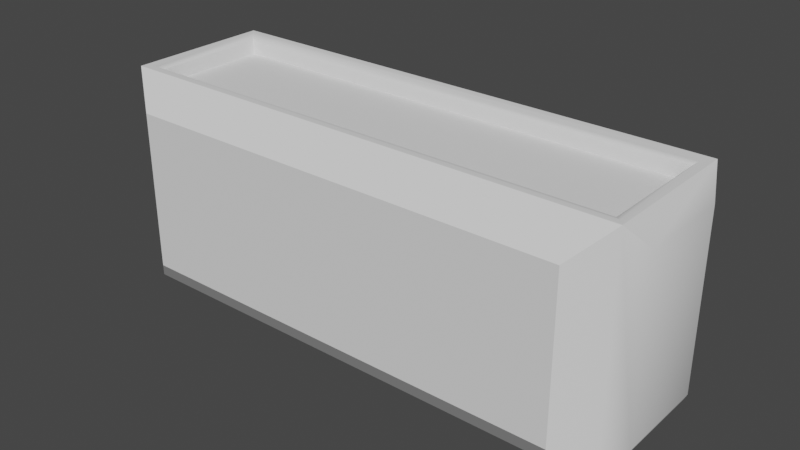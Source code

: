# Source: plantholder.blend  (saved by Blender 3.3.6; exported with 4.5.12 LTS)
import bpy
from mathutils import Matrix  # noqa: F401  (used for matrix-valued properties, if any)

bpy.ops.wm.read_factory_settings(use_empty=True)
scene = bpy.context.scene
scene.name = 'Scene'

# ---- collections
col_collection = bpy.data.collections.new('Collection'); scene.collection.children.link(col_collection)

# ---- node groups
ng_auto_smooth = bpy.data.node_groups.new('Auto Smooth', 'GeometryNodeTree')
_s = ng_auto_smooth.interface.new_socket(name='Geometry', in_out='OUTPUT', socket_type='NodeSocketGeometry')
_s = ng_auto_smooth.interface.new_socket(name='Geometry', in_out='INPUT', socket_type='NodeSocketGeometry')
_s = ng_auto_smooth.interface.new_socket(name='Angle', in_out='INPUT', socket_type='NodeSocketFloat')
_s.subtype = 'ANGLE'
_s.min_value = 0.0
_s.max_value = 3.142
ng_auto_smooth.is_modifier = True
_N = ng_auto_smooth.nodes; _L = ng_auto_smooth.links
n0 = _N.new('NodeGroupOutput'); n0.name = 'Group Output'; n0.location = (480, -100)
n1 = _N.new('NodeGroupInput'); n1.name = 'Group Input'; n1.location = (-420, -300)
n2 = _N.new('NodeGroupInput'); n2.name = 'Group Input.001'; n2.location = (-60, -100)
n3 = _N.new('GeometryNodeSetShadeSmooth'); n3.name = 'Set Shade Smooth'; n3.location = (120, -100)
n3.domain = 'EDGE'
n4 = _N.new('GeometryNodeSetShadeSmooth'); n4.name = 'Set Shade Smooth.001'; n4.location = (300, -100)
n5 = _N.new('GeometryNodeInputMeshEdgeAngle'); n5.name = 'Edge Angle'; n5.location = (-420, -220)
n6 = _N.new('GeometryNodeInputEdgeSmooth'); n6.name = 'Is Edge Smooth'; n6.location = (-60, -160)
n7 = _N.new('GeometryNodeInputShadeSmooth'); n7.name = 'Is Face Smooth'; n7.location = (-240, -340)
n8 = _N.new('FunctionNodeBooleanMath'); n8.name = 'Boolean Math'; n8.location = (-60, -220)
n9 = _N.new('FunctionNodeCompare'); n9.name = 'Compare'; n9.location = (-240, -180)
n9.operation = 'LESS_EQUAL'
_L.new(n5.outputs[0], n9.inputs[0])
_L.new(n4.outputs[0], n0.inputs[0])
_L.new(n1.outputs[1], n9.inputs[1])
_L.new(n9.outputs[0], n8.inputs[0])
_L.new(n7.outputs[0], n8.inputs[1])
_L.new(n2.outputs[0], n3.inputs[0])
_L.new(n6.outputs[0], n3.inputs[1])
_L.new(n3.outputs[0], n4.inputs[0])
_L.new(n8.outputs[0], n3.inputs[2])
n0.is_active_output = True

# ---- world
world_world = bpy.data.worlds.new('World'); scene.world = world_world
world_world.use_nodes = True; world_world.node_tree.nodes.clear()
_N = world_world.node_tree.nodes; _L = world_world.node_tree.links
n0 = _N.new('ShaderNodeOutputWorld'); n0.name = 'World Output'; n0.location = (300, 300)
n1 = _N.new('ShaderNodeBackground'); n1.name = 'Background'; n1.location = (10, 300)
n1.inputs[0].default_value = (0.05088, 0.05088, 0.05088, 1.0)
_L.new(n1.outputs[0], n0.inputs[0])
n0.is_active_output = True
world_world.color = (0.05088, 0.05088, 0.05088)
world_world.use_sun_shadow = False
world_world.sun_shadow_jitter_overblur = 0.0

# ---- meshes
me_cube_001 = bpy.data.meshes.new('Cube.001')
me_cube_001.from_pydata([(-2.101, -0.9043, -0.7503), (-2.101, 0.9043, -0.7503), (2.101, -0.9043, -0.7503), (2.101, 0.9043, -0.7503), (-2.101, -0.9043, 0.7503), (-2.101, 0.9043, 0.7503), (2.101, 0.9043, 0.7503), (2.101, -0.9043, 0.7503), (-2.267, -0.5401, 0.8839), (-2.267, 0.5401, 0.8839), (2.267, 0.5401, 0.8839), (2.267, -0.5401, 0.8839), (-2.529, -0.4447, -0.8208), (-2.529, -0.4447, 0.8208), (-2.529, 0.4447, 0.8208), (-2.529, 0.4447, -0.8208), (2.529, 0.4447, -0.8208), (2.529, 0.4447, 0.8208), (2.529, -0.4447, 0.8208), (2.529, -0.4447, -0.8208), (-2.405, 0.6787, -1.055), (-2.405, -0.6787, -1.055), (-2.405, -0.6787, 1.055), (-2.405, 0.6787, 1.055), (2.405, 0.6787, 1.055), (2.405, 0.6787, -1.055), (2.405, -0.6787, -1.055), (2.405, -0.6787, 1.055), (-2.352, -0.6257, 1.055), (-2.267, -0.5401, 0.9692), (-2.31, -0.5829, 1.043), (-2.278, -0.5516, 1.012), (-2.267, 0.5401, 0.9692), (-2.352, 0.6257, 1.055), (-2.278, 0.5516, 1.012), (-2.31, 0.5829, 1.043), (2.267, -0.5401, 0.9692), (2.352, -0.6257, 1.055), (2.278, -0.5516, 1.012), (2.31, -0.5829, 1.043), (2.267, 0.5401, 0.9692), (2.352, 0.6257, 1.055), (2.278, 0.5516, 1.012), (2.31, 0.5829, 1.043)], [], [(12, 13, 14, 15), (1, 5, 6, 3), (16, 17, 18, 19), (2, 7, 4, 0), (20, 25, 26, 21), (37, 28, 22, 27), (29, 36, 11, 8), (36, 40, 10, 11), (40, 32, 9, 10), (33, 41, 24, 23), (41, 37, 27, 24), (28, 33, 23, 22), (0, 4, 22, 21), (5, 1, 20, 23), (1, 3, 25, 20), (6, 5, 23, 24), (3, 6, 24, 25), (7, 2, 26, 27), (2, 0, 21, 26), (4, 7, 27, 22), (12, 15, 20, 21), (13, 12, 21, 22), (14, 13, 22, 23), (15, 14, 23, 20), (17, 16, 25, 24), (16, 19, 26, 25), (18, 17, 24, 27), (19, 18, 27, 26), (29, 32, 34, 31), (31, 34, 35, 30), (30, 35, 33, 28), (32, 40, 42, 34), (34, 42, 43, 35), (35, 43, 41, 33), (40, 36, 38, 42), (42, 38, 39, 43), (43, 39, 37, 41), (36, 29, 31, 38), (38, 31, 30, 39), (39, 30, 28, 37), (32, 29, 8, 9)])
me_cube_001.polygons.foreach_set('use_smooth', [True] * 41)
_uv = me_cube_001.uv_layers.new(name='UVMap')
_uv.uv.foreach_set('vector', [0.4121, 0.2454, 0.4121, 0.57, 0.5879, 0.57, 0.5879, 0.2454, 0.08459, 0.2594, 0.08459, 0.5561, 0.9154, 0.5561, 0.9154, 0.2594, 0.5879, 0.2454, 0.5879, 0.57, 0.4121, 0.57, 0.4121, 0.2454, 0.9154, 0.2594, 0.9154, 0.5561, 0.08459, 0.5561, 0.08459, 0.2594, 0.02441, 0.6342, 0.9756, 0.6342, 0.9756, 0.3658, 0.02441, 0.3658, 0.9651, 0.3763, 0.03489, 0.3763, 0.02441, 0.3658, 0.9756, 0.3658, 0.0518, 0.5993, 0.9482, 0.5993, 0.9482, 0.5825, 0.0518, 0.5825, 0.3932, 0.5993, 0.6068, 0.5993, 0.6068, 0.5825, 0.3932, 0.5825, 0.9482, 0.5993, 0.0518, 0.5993, 0.0518, 0.5825, 0.9482, 0.5825, 0.03489, 0.6237, 0.9651, 0.6237, 0.9756, 0.6342, 0.02441, 0.6342, 0.9651, 0.6237, 0.9651, 0.3763, 0.9756, 0.3658, 0.9756, 0.6342, 0.03489, 0.3763, 0.03489, 0.6237, 0.02441, 0.6342, 0.02441, 0.3658, 0.08459, 0.2594, 0.08459, 0.5561, 0.02441, 0.6162, 0.02441, 0.1992, 0.08459, 0.5561, 0.08459, 0.2594, 0.02441, 0.1992, 0.02441, 0.6162, 0.08459, 0.2594, 0.9154, 0.2594, 0.9756, 0.1992, 0.02441, 0.1992, 0.9154, 0.5561, 0.08459, 0.5561, 0.02441, 0.6162, 0.9756, 0.6162, 0.9154, 0.2594, 0.9154, 0.5561, 0.9756, 0.6162, 0.9756, 0.1992, 0.9154, 0.5561, 0.9154, 0.2594, 0.9756, 0.1992, 0.9756, 0.6162, 0.9154, 0.2594, 0.08459, 0.2594, 0.02441, 0.1992, 0.9756, 0.1992, 0.08459, 0.5561, 0.9154, 0.5561, 0.9756, 0.6162, 0.02441, 0.6162, 0.4121, 0.2454, 0.5879, 0.2454, 0.6342, 0.1992, 0.3658, 0.1992, 0.4121, 0.57, 0.4121, 0.2454, 0.3658, 0.1992, 0.3658, 0.6162, 0.5879, 0.57, 0.4121, 0.57, 0.3658, 0.6162, 0.6342, 0.6162, 0.5879, 0.2454, 0.5879, 0.57, 0.6342, 0.6162, 0.6342, 0.1992, 0.5879, 0.57, 0.5879, 0.2454, 0.6342, 0.1992, 0.6342, 0.6162, 0.5879, 0.2454, 0.4121, 0.2454, 0.3658, 0.1992, 0.6342, 0.1992, 0.4121, 0.57, 0.5879, 0.57, 0.6342, 0.6162, 0.3658, 0.6162, 0.4121, 0.2454, 0.4121, 0.57, 0.3658, 0.6162, 0.3658, 0.1992, 0.3932, 0.5993, 0.6068, 0.5993, 0.6091, 0.6078, 0.3909, 0.6078, 0.04954, 0.3909, 0.04954, 0.6091, 0.04335, 0.6153, 0.04335, 0.3847, 0.04335, 0.3847, 0.04335, 0.6153, 0.03489, 0.6237, 0.03489, 0.3763, 0.0518, 0.5993, 0.9482, 0.5993, 0.9505, 0.6078, 0.04954, 0.6078, 0.04954, 0.6091, 0.9505, 0.6091, 0.9567, 0.6153, 0.04335, 0.6153, 0.04335, 0.6153, 0.9567, 0.6153, 0.9651, 0.6237, 0.03489, 0.6237, 0.6068, 0.5993, 0.3932, 0.5993, 0.3909, 0.6078, 0.6091, 0.6078, 0.9505, 0.6091, 0.9505, 0.3909, 0.9567, 0.3847, 0.9567, 0.6153, 0.9567, 0.6153, 0.9567, 0.3847, 0.9651, 0.3763, 0.9651, 0.6237, 0.9482, 0.5993, 0.0518, 0.5993, 0.04954, 0.6078, 0.9505, 0.6078, 0.9505, 0.3909, 0.04954, 0.3909, 0.04335, 0.3847, 0.9567, 0.3847, 0.9567, 0.3847, 0.04335, 0.3847, 0.03489, 0.3763, 0.9651, 0.3763, 0.6068, 0.5993, 0.3932, 0.5993, 0.3932, 0.5825, 0.6068, 0.5825])
me_cube_001.update()
me_cube_002 = bpy.data.meshes.new('Cube.002')
me_cube_002.from_pydata([(-2.267, -0.5401, 0.8839), (-2.267, 0.5401, 0.8839), (2.267, 0.5401, 0.8839), (2.267, -0.5401, 0.8839)], [], [(2, 1, 0, 3)])
me_cube_002.polygons.foreach_set('use_smooth', [True] * 1)
_uv = me_cube_002.uv_layers.new(name='UVMap')
_uv.uv.foreach_set('vector', [1.0, 0.6191, 0.0, 0.6191, 0.0, 0.3809, 1.0, 0.3809])
me_cube_002.update()

# ---- objects
ob_cube = bpy.data.objects.new('Cube', me_cube_001)
ob_cube_001 = bpy.data.objects.new('Cube.001', me_cube_002)

# ---- transforms, parenting, visibility, modifiers, constraints
ob_cube.location = (0.0, 0.0, 0.0)
_m = ob_cube.modifiers.new('Auto Smooth', 'NODES')
_m.node_group = ng_auto_smooth
_gi = [s.identifier for s in ng_auto_smooth.interface.items_tree if s.item_type == 'SOCKET' and s.in_out == 'INPUT']
_m[_gi[1]] = 0.5236  # Angle
ob_cube_001.location = (0.0, 0.0, 0.0)
_m = ob_cube_001.modifiers.new('Auto Smooth', 'NODES')
_m.node_group = ng_auto_smooth
_gi = [s.identifier for s in ng_auto_smooth.interface.items_tree if s.item_type == 'SOCKET' and s.in_out == 'INPUT']
_m[_gi[1]] = 0.5236  # Angle

# ---- collection membership
col_collection.objects.link(ob_cube)
col_collection.objects.link(ob_cube_001)

# ---- scene / render settings (as saved in the file)
scene.frame_start = 1; scene.frame_end = 250; scene.frame_set(1)
scene.render.engine = 'BLENDER_EEVEE_NEXT'
scene.cycles.sampling_pattern = 'TABULATED_SOBOL'
scene.cycles.use_light_tree = False
scene.view_settings.view_transform = 'Filmic'
bpy.context.view_layer.update()

# ---- added for rendering (the .blend has no active camera and no usable light): camera, sun
cam_auto = bpy.data.cameras.new('AutoCamera')
cam_auto.lens = 50.0
cam_auto.sensor_width = 36.0
cam_auto.clip_end = 1000.0
ob_auto_camera = bpy.data.objects.new('AutoCamera', cam_auto)
scene.collection.objects.link(ob_auto_camera)
ob_auto_camera.location = (5.33913, -6.40696, 4.27131)
ob_auto_camera.rotation_euler = (1.09748, -7.21219e-08, 0.694738)
scene.camera = ob_auto_camera
light_auto_sun = bpy.data.lights.new('AutoSun', 'SUN')
light_auto_sun.energy = 3.0
light_auto_sun.angle = 0.0523599
ob_auto_sun = bpy.data.objects.new('AutoSun', light_auto_sun)
scene.collection.objects.link(ob_auto_sun)
ob_auto_sun.rotation_euler = (0.872665, 0.174533, 0.523599)
bpy.context.view_layer.update()
